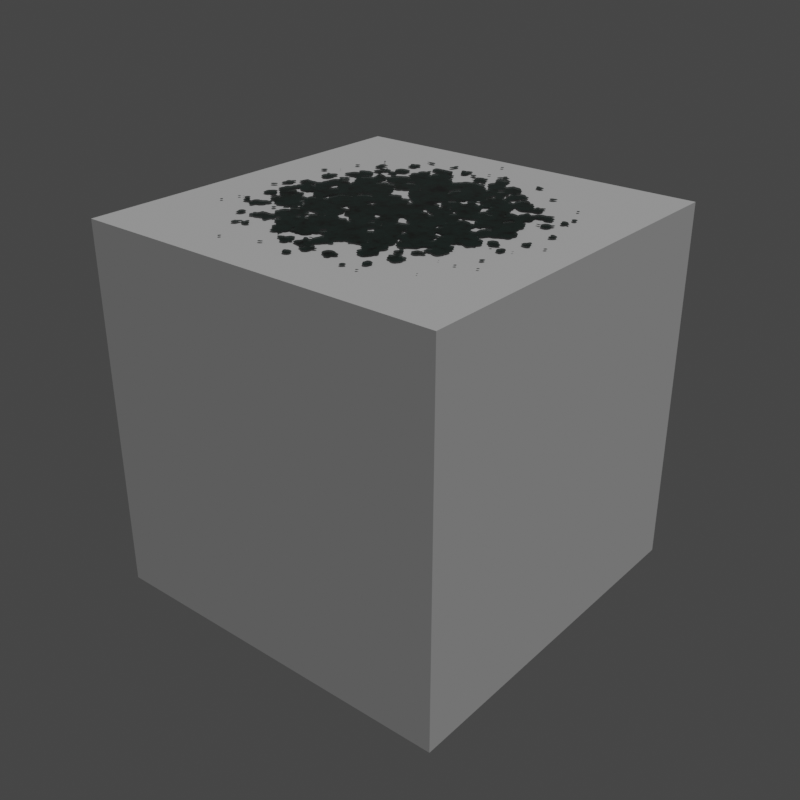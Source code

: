 # Source: Mold.blend  (saved by Blender 4.0.36; exported with 4.5.12 LTS)
import bpy
from mathutils import Matrix  # noqa: F401  (used for matrix-valued properties, if any)

bpy.ops.wm.read_factory_settings(use_empty=True)
scene = bpy.context.scene
scene.name = 'Scene'

# ---- images (referenced by path relative to the original .blend; pixels are not part of the script)
import os
ASSET_DIR = os.environ.get("B2B_ASSET_DIR", "")  # directory of the original .blend (textures are referenced by path, not embedded)
HERE = os.path.dirname(os.path.abspath(__file__))  # packed textures are extracted next to this script under _unpacked/

def load_image(name, relpath, width, height, colorspace="sRGB"):
    """Load a texture the original file referenced (path relative to the .blend, or extracted next to this script)."""
    p = next((c for c in (os.path.join(HERE, relpath), os.path.join(ASSET_DIR, relpath)) if relpath and os.path.exists(c)), "")
    if p:
        img = bpy.data.images.load(p, check_existing=True)
        img.name = name
    else:  # same state as the original file: an image datablock whose file is absent (Cycles renders it pink)
        img = bpy.data.images.new(name, width, height)
        img.source = "FILE"
        img.filepath = "//" + (relpath or name)
    img.colorspace_settings.name = colorspace
    return img
img_mold_orm = load_image('Mold-orm', 'Mold-orm.png', 1024, 1024, 'sRGB')
img_mold_mask = load_image('Mold-mask', 'Mold-mask.png', 1024, 1024, 'sRGB')
img_mold_color = load_image('Mold-color', 'Mold-color.png', 1024, 1024, 'sRGB')

# ---- materials (node trees are filled in below, after node groups)
mat_material = bpy.data.materials.new('Material')

# ---- node groups
ng_mask = bpy.data.node_groups.new('Mask', 'ShaderNodeTree')
_s = ng_mask.interface.new_socket(name='Mask', in_out='OUTPUT', socket_type='NodeSocketFloat')
_s = ng_mask.interface.new_socket(name='Noise', in_out='OUTPUT', socket_type='NodeSocketFloat')
_s = ng_mask.interface.new_socket(name='Distance', in_out='OUTPUT', socket_type='NodeSocketFloat')
_N = ng_mask.nodes; _L = ng_mask.links
n0 = _N.new('NodeGroupInput'); n0.name = 'Group Input'; n0.location = (-940, 0)
n1 = _N.new('ShaderNodeMath'); n1.name = 'Math.002'; n1.location = (400, -150)
n1.operation = 'SUBTRACT'
n1.inputs[0].default_value = 1.0
n2 = _N.new('ShaderNodeMapRange'); n2.name = 'Map Range'; n2.location = (580, -150)
n3 = _N.new('ShaderNodeTexCoord'); n3.name = 'Texture Coordinate'; n3.location = (-740, 50)
n4 = _N.new('ShaderNodeVectorMath'); n4.name = 'Vector Math.001'; n4.location = (-540, 50)
n4.operation = 'MULTIPLY_ADD'
n4.inputs[1].default_value = (2.0, 2.0, 0.0)
n4.inputs[2].default_value = (-1.0, -1.0, 0.0)
n5 = _N.new('ShaderNodeVectorMath'); n5.name = 'Vector Math'; n5.location = (-360, 50)
n5.operation = 'DISTANCE'
n6 = _N.new('ShaderNodeMath'); n6.name = 'Math'; n6.location = (-180, 50)
n6.operation = 'SUBTRACT'
n6.use_clamp = True
n6.inputs[0].default_value = 1.0
n7 = _N.new('ShaderNodeMath'); n7.name = 'Math.001'; n7.location = (0, 50)
n7.operation = 'POWER'
n7.inputs[1].default_value = 1.0
n8 = _N.new('ShaderNodeMath'); n8.name = 'Math.003'; n8.location = (160, 50)
n8.operation = 'SUBTRACT'
n8.inputs[0].default_value = 1.0
n9 = _N.new('ShaderNodeMapRange'); n9.name = 'Map Range.001'; n9.location = (320, 150)
n9.inputs[1].default_value = 0.5
n10 = _N.new('ShaderNodeMath'); n10.name = 'Math.004'; n10.location = (740, -150)
n10.operation = 'GREATER_THAN'
n10.inputs[1].default_value = 0.0
n11 = _N.new('ShaderNodeTexVoronoi'); n11.name = 'Voronoi Texture'; n11.location = (220, -150)
n11.inputs[2].default_value = 21.4
n11.inputs[3].default_value = 1.5
n11.inputs[4].default_value = 0.4
n12 = _N.new('NodeGroupOutput'); n12.name = 'Group Output'; n12.location = (930, 0)
_L.new(n2.outputs[0], n10.inputs[0])
_L.new(n8.outputs[0], n9.inputs[0])
_L.new(n11.outputs[0], n1.inputs[1])
_L.new(n5.outputs[1], n6.inputs[1])
_L.new(n7.outputs[0], n8.inputs[1])
_L.new(n9.outputs[0], n2.inputs[1])
_L.new(n4.outputs[0], n5.inputs[0])
_L.new(n6.outputs[0], n7.inputs[0])
_L.new(n1.outputs[0], n2.inputs[0])
_L.new(n3.outputs[2], n4.inputs[0])
_L.new(n10.outputs[0], n12.inputs[0])
_L.new(n7.outputs[0], n12.inputs[2])
_L.new(n1.outputs[0], n12.inputs[1])
n12.is_active_output = True

# ---- material node trees
mat_material.use_nodes = True; mat_material.node_tree.nodes.clear()
_N = mat_material.node_tree.nodes; _L = mat_material.node_tree.links
n0 = _N.new('ShaderNodeOutputMaterial'); n0.name = 'Material Output'; n0.location = (740, 140)
n1 = _N.new('ShaderNodeTexNoise'); n1.name = 'Noise Texture.001'; n1.location = (-880, 780)
n1.inputs[3].default_value = 4.0
n1.inputs[4].default_value = 0.55
n2 = _N.new('ShaderNodeMapRange'); n2.name = 'Map Range.002'; n2.location = (-660, 760)
n2.inputs[1].default_value = 0.2
n2.inputs[2].default_value = 0.8
n2.inputs[3].default_value = 0.9
n3 = _N.new('ShaderNodeMath'); n3.name = 'Math.005'; n3.location = (-321, 581)
n3.operation = 'MULTIPLY'
n3.use_clamp = True
n4 = _N.new('NodeReroute'); n4.name = 'Reroute.001'; n4.location = (332, 320)
n4.width = 16
n5 = _N.new('ShaderNodeTexVoronoi'); n5.name = 'Voronoi Texture'; n5.location = (-840, -40)
n5.inputs[2].default_value = 56.4
n5.inputs[3].default_value = 1.0
n5.inputs[4].default_value = 0.3
n6 = _N.new('ShaderNodeMapRange'); n6.name = 'Map Range'; n6.location = (-660, -40)
n6.clamp = False
n6.inputs[1].default_value = 1.0
n6.inputs[2].default_value = 0.5
n6.inputs[3].default_value = 1.0
n6.inputs[4].default_value = 5.0
n7 = _N.new('ShaderNodeMath'); n7.name = 'Math'; n7.location = (-260, 260)
n7.operation = 'MULTIPLY'
n8 = _N.new('ShaderNodeMath'); n8.name = 'Math.002'; n8.location = (-476, -37)
n8.operation = 'POWER'
n9 = _N.new('ShaderNodeGroup'); n9.name = 'Group'; n9.location = (-860, 500)
n9.node_tree = ng_mask
n10 = _N.new('ShaderNodeTexNoise'); n10.name = 'Noise Texture'; n10.location = (-1040, 260)
n10.inputs[2].default_value = 20.0
n10.inputs[3].default_value = 5.0
n10.inputs[4].default_value = 0.55
n10.inputs[5].default_value = 3.0
n11 = _N.new('ShaderNodeMath'); n11.name = 'Math.003'; n11.location = (-860, 260)
n11.operation = 'POWER'
n11.inputs[1].default_value = 5.0
n12 = _N.new('ShaderNodeMath'); n12.name = 'Math.004'; n12.location = (-660, 260)
n12.operation = 'MULTIPLY'
n12.inputs[1].default_value = 10.0
n13 = _N.new('ShaderNodeMix'); n13.name = 'Mix.001'; n13.location = (-460, 260)
n13.inputs[0].default_value = 0.4
n14 = _N.new('ShaderNodeMapRange'); n14.name = 'Map Range.001'; n14.location = (-40, 120)
n14.clamp = False
n14.inputs[3].default_value = 0.3
n14.inputs[4].default_value = 0.1
n15 = _N.new('ShaderNodeMix'); n15.name = 'Mix'; n15.location = (-40, 480)
n15.data_type = 'RGBA'
n15.clamp_factor = False
n15.clamp_result = True
n15.inputs[6].default_value = (0.01201, 0.02877, 0.02307, 1.0)
n15.inputs[7].default_value = (0.001231, 0.002866, 0.0, 1.0)
n16 = _N.new('ShaderNodeBsdfPrincipled'); n16.name = 'Principled BSDF'; n16.location = (400, 340)
n16.inputs[3].default_value = 1.45
n17 = _N.new('ShaderNodeCombineColor'); n17.name = 'Combine Color'; n17.location = (200, 80)
n18 = _N.new('ShaderNodeTexImage'); n18.name = 'Image Texture.001'; n18.location = (740, -300)
n18.image = img_mold_orm
n19 = _N.new('NodeReroute'); n19.name = 'Reroute'; n19.location = (318, 244)
n19.width = 16
n19.socket_idname = 'NodeSocketFloat'
n20 = _N.new('ShaderNodeTexImage'); n20.name = 'Image Texture.002'; n20.location = (740, -580)
n20.image = img_mold_mask
n21 = _N.new('ShaderNodeTexImage'); n21.name = 'Image Texture'; n21.location = (740, -20)
n21.image = img_mold_color
_L.new(n5.outputs[0], n8.inputs[0])
_L.new(n9.outputs[2], n6.inputs[0])
_L.new(n6.outputs[0], n8.inputs[1])
_L.new(n9.outputs[0], n7.inputs[0])
_L.new(n10.outputs[0], n11.inputs[0])
_L.new(n11.outputs[0], n12.inputs[0])
_L.new(n7.outputs[0], n15.inputs[0])
_L.new(n4.outputs[0], n16.inputs[0])
_L.new(n14.outputs[0], n16.inputs[2])
_L.new(n7.outputs[0], n14.inputs[0])
_L.new(n9.outputs[0], n3.inputs[1])
_L.new(n19.outputs[0], n16.inputs[4])
_L.new(n1.outputs[0], n2.inputs[0])
_L.new(n2.outputs[0], n3.inputs[0])
_L.new(n14.outputs[0], n17.inputs[1])
_L.new(n3.outputs[0], n19.inputs[0])
_L.new(n15.outputs[2], n4.inputs[0])
_L.new(n12.outputs[0], n13.inputs[2])
_L.new(n8.outputs[0], n13.inputs[3])
_L.new(n13.outputs[0], n7.inputs[1])
_L.new(n16.outputs[0], n0.inputs[0])
_L.new(n19.outputs[0], n16.inputs[27])
n0.is_active_output = True

# ---- world
world_world = bpy.data.worlds.new('World'); scene.world = world_world
world_world.use_nodes = True; world_world.node_tree.nodes.clear()
_N = world_world.node_tree.nodes; _L = world_world.node_tree.links
n0 = _N.new('ShaderNodeOutputWorld'); n0.name = 'World Output'; n0.location = (300, 300)
n1 = _N.new('ShaderNodeBackground'); n1.name = 'Background'; n1.location = (10, 300)
n1.inputs[0].default_value = (0.05088, 0.05088, 0.05088, 1.0)
_L.new(n1.outputs[0], n0.inputs[0])
n0.is_active_output = True
world_world.color = (0.05088, 0.05088, 0.05088)
world_world.use_sun_shadow = False
world_world.sun_shadow_jitter_overblur = 0.0

# ---- lights
light_sun = bpy.data.lights.new('Sun', 'SUN')
light_sun.transmission_factor = 0.0
light_sun.energy = 1.0

# ---- meshes
me_plane = bpy.data.meshes.new('Plane')
me_plane.from_pydata([(-1.0, -1.0, 0.0), (1.0, -1.0, 0.0), (-1.0, 1.0, 0.0), (1.0, 1.0, 0.0)], [], [(0, 1, 3, 2)])
_uv = me_plane.uv_layers.new(name='UVMap')
_uv.uv.foreach_set('vector', [0.0, 0.0, 1.0, 0.0, 1.0, 1.0, 0.0, 1.0])
me_plane.materials.append(mat_material)
me_plane.update()
me_cube = bpy.data.meshes.new('Cube')
me_cube.from_pydata([(-1.0, -1.0, -1.0), (-1.0, -1.0, 1.0), (-1.0, 1.0, -1.0), (-1.0, 1.0, 1.0), (1.0, -1.0, -1.0), (1.0, -1.0, 1.0), (1.0, 1.0, -1.0), (1.0, 1.0, 1.0)], [], [(0, 1, 3, 2), (2, 3, 7, 6), (6, 7, 5, 4), (4, 5, 1, 0), (2, 6, 4, 0), (7, 3, 1, 5)])
_uv = me_cube.uv_layers.new(name='UVMap')
_uv.uv.foreach_set('vector', [0.375, 0.0, 0.625, 0.0, 0.625, 0.25, 0.375, 0.25, 0.375, 0.25, 0.625, 0.25, 0.625, 0.5, 0.375, 0.5, 0.375, 0.5, 0.625, 0.5, 0.625, 0.75, 0.375, 0.75, 0.375, 0.75, 0.625, 0.75, 0.625, 1.0, 0.375, 1.0, 0.125, 0.5, 0.375, 0.5, 0.375, 0.75, 0.125, 0.75, 0.625, 0.5, 0.875, 0.5, 0.875, 0.75, 0.625, 0.75])
me_cube.update()

# ---- objects
ob_plane = bpy.data.objects.new('Plane', me_plane)
ob_sun = bpy.data.objects.new('Sun', light_sun)
ob_cube = bpy.data.objects.new('Cube', me_cube)

# ---- transforms, parenting, visibility, modifiers, constraints
ob_plane.location = (0.0, 0.0, 0.0)
ob_sun.location = (0.0, 0.0, 0.0)
ob_sun.rotation_euler = (0.0, 0.4553, -0.4318)
ob_cube.location = (0.0, 0.0, -1.01)

# ---- collection membership
scene.collection.objects.link(ob_plane)
scene.collection.objects.link(ob_sun)
scene.collection.objects.link(ob_cube)

# ---- scene / render settings (as saved in the file)
scene.frame_start = 1; scene.frame_end = 250; scene.frame_set(0)
scene.render.engine = 'CYCLES'
scene.render.image_settings.compression = 50
scene.render.resolution_x = 2048
scene.render.resolution_y = 2048
scene.render.use_placeholder = True
scene.cycles.samples = 300
scene.cycles.sampling_pattern = 'TABULATED_SOBOL'
scene.cycles.caustics_reflective = False
scene.cycles.caustics_refractive = False
scene.cycles.max_bounces = 8
scene.cycles.transmission_bounces = 8
scene.cycles.volume_bounces = 8
scene.cycles.debug_use_hair_bvh = False
scene.cycles.debug_use_compact_bvh = True
scene.cycles.bake_type = 'EMIT'
scene.cycles.use_auto_tile = False
scene.cycles.tile_size = 512
scene.view_settings.view_transform = 'Filmic'
bpy.context.view_layer.update()

# ---- added for rendering (the .blend has no active camera): camera
cam_auto = bpy.data.cameras.new('AutoCamera')
cam_auto.lens = 50.0
cam_auto.sensor_width = 36.0
cam_auto.clip_end = 1000.0
ob_auto_camera = bpy.data.objects.new('AutoCamera', cam_auto)
scene.collection.objects.link(ob_auto_camera)
ob_auto_camera.location = (3.21042, -3.85251, 1.56334)
ob_auto_camera.rotation_euler = (1.09748, -7.21219e-08, 0.694738)
scene.camera = ob_auto_camera
bpy.context.view_layer.update()
